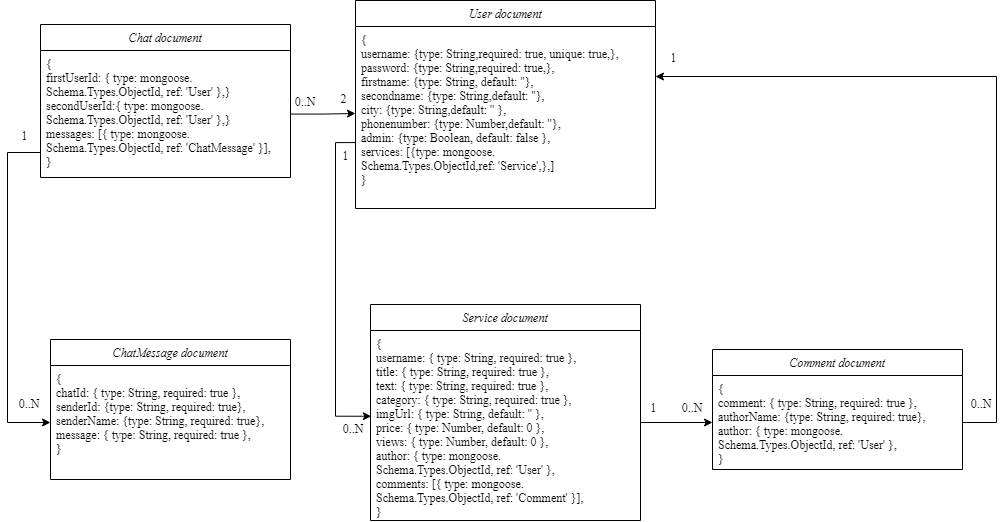

The diagram above was exported from draw.io. Its source (the exported page's mxGraphModel, read from the mxfile embedded in the PNG):
<mxGraphModel dx="2031" dy="1089" grid="0" gridSize="10" guides="1" tooltips="1" connect="1" arrows="1" fold="1" page="1" pageScale="1" pageWidth="1169" pageHeight="827" math="0" shadow="0">
  <root>
    <mxCell id="WIyWlLk6GJQsqaUBKTNV-0" />
    <mxCell id="WIyWlLk6GJQsqaUBKTNV-1" parent="WIyWlLk6GJQsqaUBKTNV-0" />
    <mxCell id="zkfFHV4jXpPFQw0GAbJ--0" value="User document" style="swimlane;fontStyle=2;align=center;verticalAlign=top;childLayout=stackLayout;horizontal=1;startSize=26;horizontalStack=0;resizeParent=1;resizeLast=0;collapsible=1;marginBottom=0;rounded=0;shadow=0;strokeWidth=1;fontFamily=GOST type A Regular;fontSource=https%3A%2F%2Fwebfonts.pro%2Flight-fonts%2F123-gost_type_a.html;" parent="WIyWlLk6GJQsqaUBKTNV-1" vertex="1">
      <mxGeometry x="441" y="147" width="300" height="208" as="geometry">
        <mxRectangle x="230" y="140" width="160" height="26" as="alternateBounds" />
      </mxGeometry>
    </mxCell>
    <mxCell id="zkfFHV4jXpPFQw0GAbJ--1" value="{&#10;username: {type: String,required: true, unique: true,},&#10;password: {type: String,required: true,},&#10;firstname: {type: String, default: ''},&#10;secondname: {type: String,default: ''},&#10;city: {type: String,default: '' },&#10;phonenumber: {type: Number,default: ''},&#10;admin: {type: Boolean, default: false },&#10;services: [{type: mongoose.&#10;Schema.Types.ObjectId,ref: 'Service',},]&#10;}" style="text;align=left;verticalAlign=top;spacingLeft=4;spacingRight=4;overflow=hidden;rotatable=0;points=[[0,0.5],[1,0.5]];portConstraint=eastwest;fontColor=default;labelBackgroundColor=#FFFFFF;fontFamily=GOST type A Regular;fontSource=https%3A%2F%2Fwebfonts.pro%2Flight-fonts%2F123-gost_type_a.html;" parent="zkfFHV4jXpPFQw0GAbJ--0" vertex="1">
      <mxGeometry y="26" width="300" height="174" as="geometry" />
    </mxCell>
    <mxCell id="zkfFHV4jXpPFQw0GAbJ--6" value="ChatMessage document" style="swimlane;fontStyle=2;align=center;verticalAlign=top;childLayout=stackLayout;horizontal=1;startSize=26;horizontalStack=0;resizeParent=1;resizeLast=0;collapsible=1;marginBottom=0;rounded=0;shadow=0;strokeWidth=1;fontFamily=GOST type A Regular;fontSource=https%3A%2F%2Fwebfonts.pro%2Flight-fonts%2F123-gost_type_a.html;" parent="WIyWlLk6GJQsqaUBKTNV-1" vertex="1">
      <mxGeometry x="136" y="486" width="240" height="140" as="geometry">
        <mxRectangle x="130" y="380" width="160" height="26" as="alternateBounds" />
      </mxGeometry>
    </mxCell>
    <mxCell id="zkfFHV4jXpPFQw0GAbJ--7" value="{&#10;chatId: { type: String, required: true },&#10;senderId: {type: String, required: true},&#10;senderName: {type: String, required: true},&#10;message: { type: String, required: true },&#10;}" style="text;align=left;verticalAlign=top;spacingLeft=4;spacingRight=4;overflow=hidden;rotatable=0;points=[[0,0.5],[1,0.5]];portConstraint=eastwest;fontFamily=GOST type A Regular;fontSource=https%3A%2F%2Fwebfonts.pro%2Flight-fonts%2F123-gost_type_a.html;" parent="zkfFHV4jXpPFQw0GAbJ--6" vertex="1">
      <mxGeometry y="26" width="240" height="114" as="geometry" />
    </mxCell>
    <mxCell id="zkfFHV4jXpPFQw0GAbJ--13" value="Comment document" style="swimlane;fontStyle=2;align=center;verticalAlign=top;childLayout=stackLayout;horizontal=1;startSize=26;horizontalStack=0;resizeParent=1;resizeLast=0;collapsible=1;marginBottom=0;rounded=0;shadow=0;strokeWidth=1;fontFamily=GOST type A Regular;fontSource=https%3A%2F%2Fwebfonts.pro%2Flight-fonts%2F123-gost_type_a.html;" parent="WIyWlLk6GJQsqaUBKTNV-1" vertex="1">
      <mxGeometry x="798" y="496" width="250" height="120" as="geometry">
        <mxRectangle x="340" y="380" width="170" height="26" as="alternateBounds" />
      </mxGeometry>
    </mxCell>
    <mxCell id="zkfFHV4jXpPFQw0GAbJ--14" value="{&#10;comment: { type: String, required: true },&#10;authorName: {type: String, required: true},&#10;author: { type: mongoose.&#10;Schema.Types.ObjectId, ref: 'User' },&#10;}" style="text;align=left;verticalAlign=top;spacingLeft=4;spacingRight=4;overflow=hidden;rotatable=0;points=[[0,0.5],[1,0.5]];portConstraint=eastwest;fontFamily=GOST type A Regular;fontSource=https%3A%2F%2Fwebfonts.pro%2Flight-fonts%2F123-gost_type_a.html;" parent="zkfFHV4jXpPFQw0GAbJ--13" vertex="1">
      <mxGeometry y="26" width="250" height="94" as="geometry" />
    </mxCell>
    <mxCell id="zkfFHV4jXpPFQw0GAbJ--17" value="Service document" style="swimlane;fontStyle=2;align=center;verticalAlign=top;childLayout=stackLayout;horizontal=1;startSize=26;horizontalStack=0;resizeParent=1;resizeLast=0;collapsible=1;marginBottom=0;rounded=0;shadow=0;strokeWidth=1;fontFamily=GOST type A Regular;fontSource=https%3A%2F%2Fwebfonts.pro%2Flight-fonts%2F123-gost_type_a.html;" parent="WIyWlLk6GJQsqaUBKTNV-1" vertex="1">
      <mxGeometry x="456" y="451" width="270" height="216" as="geometry">
        <mxRectangle x="550" y="140" width="160" height="26" as="alternateBounds" />
      </mxGeometry>
    </mxCell>
    <mxCell id="zkfFHV4jXpPFQw0GAbJ--25" value="{&#10;username: { type: String, required: true },&#10;title: { type: String, required: true },&#10;text: { type: String, required: true },&#10;category: { type: String, required: true },&#10;imgUrl: { type: String, default: '' },&#10;price: { type: Number, default: 0 },&#10;views: { type: Number, default: 0 },&#10;author: { type: mongoose.&#10;Schema.Types.ObjectId, ref: 'User' },&#10;comments: [{ type: mongoose.&#10;Schema.Types.ObjectId, ref: 'Comment' }],&#10;}" style="text;align=left;verticalAlign=top;spacingLeft=4;spacingRight=4;overflow=hidden;rotatable=0;points=[[0,0.5],[1,0.5]];portConstraint=eastwest;fontFamily=GOST type A Regular;fontSource=https%3A%2F%2Fwebfonts.pro%2Flight-fonts%2F123-gost_type_a.html;" parent="zkfFHV4jXpPFQw0GAbJ--17" vertex="1">
      <mxGeometry y="26" width="270" height="184" as="geometry" />
    </mxCell>
    <mxCell id="ptHrVthuVrJp5P6MsZrQ-8" value="Chat document" style="swimlane;fontStyle=2;align=center;verticalAlign=top;childLayout=stackLayout;horizontal=1;startSize=26;horizontalStack=0;resizeParent=1;resizeLast=0;collapsible=1;marginBottom=0;rounded=0;shadow=0;strokeWidth=1;fontFamily=GOST type A Regular;fontSource=https%3A%2F%2Fwebfonts.pro%2Flight-fonts%2F123-gost_type_a.html;" parent="WIyWlLk6GJQsqaUBKTNV-1" vertex="1">
      <mxGeometry x="126" y="171" width="250" height="153" as="geometry">
        <mxRectangle x="130" y="380" width="160" height="26" as="alternateBounds" />
      </mxGeometry>
    </mxCell>
    <mxCell id="ptHrVthuVrJp5P6MsZrQ-9" value="{&#10;firstUserId: { type: mongoose.&#10;Schema.Types.ObjectId, ref: 'User' },}&#10;secondUserId:{ type: mongoose.&#10;Schema.Types.ObjectId, ref: 'User' },}&#10;messages: [{ type: mongoose.&#10;Schema.Types.ObjectId, ref: 'ChatMessage' }],&#10;}" style="text;align=left;verticalAlign=top;spacingLeft=4;spacingRight=4;overflow=hidden;rotatable=0;points=[[0,0.5],[1,0.5]];portConstraint=eastwest;fontFamily=GOST type A Regular;fontSource=https%3A%2F%2Fwebfonts.pro%2Flight-fonts%2F123-gost_type_a.html;" parent="ptHrVthuVrJp5P6MsZrQ-8" vertex="1">
      <mxGeometry y="26" width="250" height="127" as="geometry" />
    </mxCell>
    <mxCell id="ptHrVthuVrJp5P6MsZrQ-11" style="edgeStyle=orthogonalEdgeStyle;rounded=0;orthogonalLoop=1;jettySize=auto;html=1;entryX=0;entryY=0.5;entryDx=0;entryDy=0;fontColor=default;fontFamily=GOST type A Regular;fontSource=https%3A%2F%2Fwebfonts.pro%2Flight-fonts%2F123-gost_type_a.html;" parent="WIyWlLk6GJQsqaUBKTNV-1" source="ptHrVthuVrJp5P6MsZrQ-9" target="zkfFHV4jXpPFQw0GAbJ--7" edge="1">
      <mxGeometry relative="1" as="geometry">
        <Array as="points">
          <mxPoint x="93" y="299" />
          <mxPoint x="93" y="569" />
        </Array>
      </mxGeometry>
    </mxCell>
    <mxCell id="ptHrVthuVrJp5P6MsZrQ-12" value="0..N" style="resizable=0;align=right;verticalAlign=bottom;labelBackgroundColor=none;fontSize=12;fontFamily=GOST type A Regular;fontSource=https%3A%2F%2Fwebfonts.pro%2Flight-fonts%2F123-gost_type_a.html;" parent="WIyWlLk6GJQsqaUBKTNV-1" connectable="0" vertex="1">
      <mxGeometry x="126" y="559.0033333333333" as="geometry" />
    </mxCell>
    <mxCell id="ptHrVthuVrJp5P6MsZrQ-13" value="2" style="resizable=0;align=right;verticalAlign=bottom;labelBackgroundColor=none;fontSize=12;direction=west;fontFamily=GOST type A Regular;fontSource=https%3A%2F%2Fwebfonts.pro%2Flight-fonts%2F123-gost_type_a.html;" parent="WIyWlLk6GJQsqaUBKTNV-1" connectable="0" vertex="1">
      <mxGeometry x="406" y="262.0033333333334" as="geometry">
        <mxPoint x="27" y="-8" as="offset" />
      </mxGeometry>
    </mxCell>
    <mxCell id="ptHrVthuVrJp5P6MsZrQ-14" style="edgeStyle=orthogonalEdgeStyle;rounded=0;orthogonalLoop=1;jettySize=auto;html=1;entryX=0.003;entryY=0.466;entryDx=0;entryDy=0;entryPerimeter=0;fontColor=default;exitX=0;exitY=0.667;exitDx=0;exitDy=0;exitPerimeter=0;fontFamily=GOST type A Regular;fontSource=https%3A%2F%2Fwebfonts.pro%2Flight-fonts%2F123-gost_type_a.html;" parent="WIyWlLk6GJQsqaUBKTNV-1" source="zkfFHV4jXpPFQw0GAbJ--1" target="zkfFHV4jXpPFQw0GAbJ--25" edge="1">
      <mxGeometry relative="1" as="geometry" />
    </mxCell>
    <mxCell id="ptHrVthuVrJp5P6MsZrQ-15" value="0..N" style="resizable=0;align=right;verticalAlign=bottom;labelBackgroundColor=none;fontSize=12;fontFamily=GOST type A Regular;fontSource=https%3A%2F%2Fwebfonts.pro%2Flight-fonts%2F123-gost_type_a.html;" parent="WIyWlLk6GJQsqaUBKTNV-1" connectable="0" vertex="1">
      <mxGeometry x="450" y="584.0033333333333" as="geometry" />
    </mxCell>
    <mxCell id="ptHrVthuVrJp5P6MsZrQ-17" value="1" style="resizable=0;align=right;verticalAlign=bottom;labelBackgroundColor=none;fontSize=12;fontFamily=GOST type A Regular;fontSource=https%3A%2F%2Fwebfonts.pro%2Flight-fonts%2F123-gost_type_a.html;" parent="WIyWlLk6GJQsqaUBKTNV-1" connectable="0" vertex="1">
      <mxGeometry x="87" y="299.0033333333334" as="geometry">
        <mxPoint x="27" y="-8" as="offset" />
      </mxGeometry>
    </mxCell>
    <mxCell id="ptHrVthuVrJp5P6MsZrQ-18" value="0..N" style="resizable=0;align=right;verticalAlign=bottom;labelBackgroundColor=none;fontSize=12;fontFamily=GOST type A Regular;fontSource=https%3A%2F%2Fwebfonts.pro%2Flight-fonts%2F123-gost_type_a.html;" parent="WIyWlLk6GJQsqaUBKTNV-1" connectable="0" vertex="1">
      <mxGeometry x="402" y="257.0033333333334" as="geometry" />
    </mxCell>
    <mxCell id="ptHrVthuVrJp5P6MsZrQ-19" style="edgeStyle=orthogonalEdgeStyle;rounded=0;orthogonalLoop=1;jettySize=auto;html=1;entryX=0;entryY=0.5;entryDx=0;entryDy=0;fontColor=default;fontFamily=GOST type A Regular;fontSource=https%3A%2F%2Fwebfonts.pro%2Flight-fonts%2F123-gost_type_a.html;" parent="WIyWlLk6GJQsqaUBKTNV-1" source="zkfFHV4jXpPFQw0GAbJ--25" target="zkfFHV4jXpPFQw0GAbJ--14" edge="1">
      <mxGeometry relative="1" as="geometry" />
    </mxCell>
    <mxCell id="ptHrVthuVrJp5P6MsZrQ-20" style="edgeStyle=orthogonalEdgeStyle;rounded=0;orthogonalLoop=1;jettySize=auto;html=1;fontColor=default;fontFamily=GOST type A Regular;fontSource=https%3A%2F%2Fwebfonts.pro%2Flight-fonts%2F123-gost_type_a.html;" parent="WIyWlLk6GJQsqaUBKTNV-1" source="zkfFHV4jXpPFQw0GAbJ--14" target="zkfFHV4jXpPFQw0GAbJ--1" edge="1">
      <mxGeometry relative="1" as="geometry">
        <Array as="points">
          <mxPoint x="1082" y="569" />
          <mxPoint x="1082" y="223" />
        </Array>
      </mxGeometry>
    </mxCell>
    <mxCell id="ptHrVthuVrJp5P6MsZrQ-22" value="1" style="resizable=0;align=right;verticalAlign=bottom;labelBackgroundColor=none;fontSize=12;fontFamily=GOST type A Regular;fontSource=https%3A%2F%2Fwebfonts.pro%2Flight-fonts%2F123-gost_type_a.html;" parent="WIyWlLk6GJQsqaUBKTNV-1" connectable="0" vertex="1">
      <mxGeometry x="736" y="221.0033333333334" as="geometry">
        <mxPoint x="27" y="-8" as="offset" />
      </mxGeometry>
    </mxCell>
    <mxCell id="ptHrVthuVrJp5P6MsZrQ-24" value="0..N" style="resizable=0;align=right;verticalAlign=bottom;labelBackgroundColor=none;fontSize=12;fontFamily=GOST type A Regular;fontSource=https%3A%2F%2Fwebfonts.pro%2Flight-fonts%2F123-gost_type_a.html;" parent="WIyWlLk6GJQsqaUBKTNV-1" connectable="0" vertex="1">
      <mxGeometry x="1078" y="559.0033333333333" as="geometry" />
    </mxCell>
    <mxCell id="ptHrVthuVrJp5P6MsZrQ-25" value="0..N" style="resizable=0;align=right;verticalAlign=bottom;labelBackgroundColor=none;fontSize=12;fontFamily=GOST type A Regular;fontSource=https%3A%2F%2Fwebfonts.pro%2Flight-fonts%2F123-gost_type_a.html;" parent="WIyWlLk6GJQsqaUBKTNV-1" connectable="0" vertex="1">
      <mxGeometry x="789" y="563.0033333333333" as="geometry" />
    </mxCell>
    <mxCell id="ptHrVthuVrJp5P6MsZrQ-26" value="1" style="resizable=0;align=right;verticalAlign=bottom;labelBackgroundColor=none;fontSize=12;fontFamily=GOST type A Regular;fontSource=https%3A%2F%2Fwebfonts.pro%2Flight-fonts%2F123-gost_type_a.html;" parent="WIyWlLk6GJQsqaUBKTNV-1" connectable="0" vertex="1">
      <mxGeometry x="408" y="319.0033333333334" as="geometry">
        <mxPoint x="27" y="-8" as="offset" />
      </mxGeometry>
    </mxCell>
    <mxCell id="ptHrVthuVrJp5P6MsZrQ-27" value="1" style="resizable=0;align=right;verticalAlign=bottom;labelBackgroundColor=none;fontSize=12;fontFamily=GOST type A Regular;fontSource=https%3A%2F%2Fwebfonts.pro%2Flight-fonts%2F123-gost_type_a.html;" parent="WIyWlLk6GJQsqaUBKTNV-1" connectable="0" vertex="1">
      <mxGeometry x="716" y="571.0033333333333" as="geometry">
        <mxPoint x="27" y="-8" as="offset" />
      </mxGeometry>
    </mxCell>
    <mxCell id="_HuT3PyvVXcWlkk8ESvl-17" style="edgeStyle=orthogonalEdgeStyle;rounded=0;orthogonalLoop=1;jettySize=auto;html=1;entryX=0;entryY=0.5;entryDx=0;entryDy=0;" edge="1" parent="WIyWlLk6GJQsqaUBKTNV-1" source="ptHrVthuVrJp5P6MsZrQ-9" target="zkfFHV4jXpPFQw0GAbJ--1">
      <mxGeometry relative="1" as="geometry" />
    </mxCell>
  </root>
</mxGraphModel>